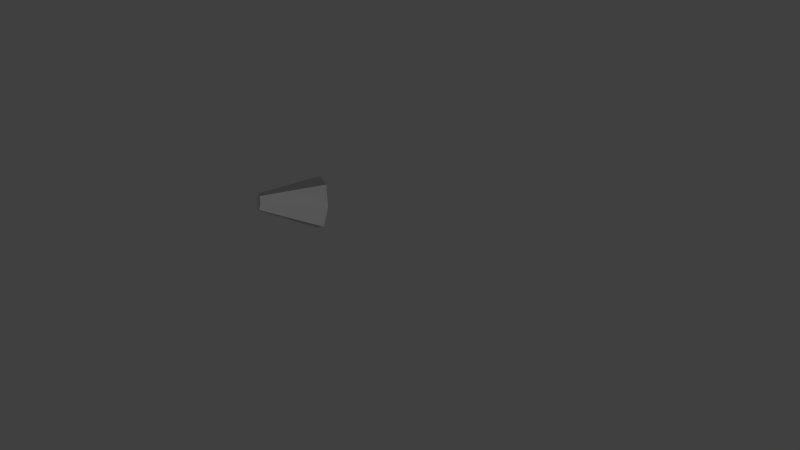 # Source: testThruster.blend  (saved by Blender 2.73.0; exported with 4.5.12 LTS)
import bpy
from mathutils import Matrix  # noqa: F401  (used for matrix-valued properties, if any)

bpy.ops.wm.read_factory_settings(use_empty=True)
scene = bpy.context.scene
scene.name = 'Scene'

# ---- collections
col_collection_1 = bpy.data.collections.new('Collection 1'); scene.collection.children.link(col_collection_1)

# ---- materials (node trees are filled in below, after node groups)
mat_thruster = bpy.data.materials.new('thruster')
mat_thruster.alpha_threshold = 0.0
mat_thruster.use_transparent_shadow = False
mat_thruster.diffuse_color = (0.2266, 0.2266, 0.2266, 1.0)
mat_thruster.roughness = 0.5
mat_thruster.specular_intensity = 0.1058

# ---- material node trees

# ---- world
world_world = bpy.data.worlds.new('World'); scene.world = world_world
world_world.color = (0.05088, 0.05088, 0.05088)
world_world.use_sun_shadow = False
world_world.sun_shadow_jitter_overblur = 0.0
world_world.cycles.sampling_method = 'MANUAL'
world_world.cycles.sample_map_resolution = 256

# ---- cameras
cam_camera = bpy.data.cameras.new('Camera')
cam_camera.clip_end = 100.0
cam_camera.lens = 35.0
cam_camera.sensor_width = 32.0
cam_camera.sensor_height = 18.0
cam_camera.ortho_scale = 7.314
cam_camera.dof.focus_distance = 0.0
cam_camera.dof.aperture_fstop = 128.0

# ---- lights
light_lamp = bpy.data.lights.new('Lamp', 'POINT')
light_lamp.transmission_factor = 0.0
light_lamp.cutoff_distance = 30.0
light_lamp.energy = 100.0
light_lamp.shadow_buffer_clip_start = 1.001
light_lamp.shadow_soft_size = 0.1
light_lamp.shadow_maximum_resolution = 0.006
light_lamp.use_absolute_resolution = True
light_lamp.cycles.use_multiple_importance_sampling = False

# ---- meshes
me_cone = bpy.data.meshes.new('Cone')
me_cone.from_pydata([(-0.0584, -0.04584, -6.638e-09), (-0.01887, 0.08966, -1.256e-08), (-0.03641, -0.04584, -0.04566), (-0.01176, 0.08966, -0.01475), (0.01299, -0.04584, -0.05693), (0.004199, 0.08966, -0.0184), (0.05261, -0.04584, -0.02534), (0.017, 0.08966, -0.008187), (0.05261, -0.04584, 0.02534), (0.017, 0.08966, 0.008187), (0.01299, -0.04584, 0.05693), (0.004199, 0.08966, 0.0184), (-0.03641, -0.04584, 0.04566), (-0.01176, 0.08966, 0.01475)], [], [(0, 1, 3, 2), (2, 3, 5, 4), (4, 5, 7, 6), (6, 7, 9, 8), (8, 9, 11, 10), (3, 1, 13, 11, 9, 7, 5), (12, 13, 1, 0), (10, 11, 13, 12), (0, 2, 4, 6, 8, 10, 12)])
_uv = me_cone.uv_layers.new(name='UVMap')
_uv.uv.foreach_set('vector', [0.2964, 1.836e-06, 0.2346, 0.5435, 0.1756, 0.5435, 0.1138, 0.0, 0.1138, 0.0, 0.1756, 0.5435, 0.1389, 0.5562, 0.0, 0.03907, 0.4103, 0.9454, 0.6099, 0.4417, 0.6666, 0.4594, 0.5857, 1.0, 0.5857, 1.0, 0.6666, 0.4594, 0.7051, 0.4583, 0.7051, 0.9965, 1.0, 0.4452, 1.0, 0.9835, 0.9614, 0.9824, 0.8806, 0.4417, 0.08312, 0.5562, 0.1292, 0.5958, 0.1292, 0.6593, 0.08312, 0.6989, 0.0256, 0.6847, 0.0, 0.6275, 0.0256, 0.5703, 0.4103, 0.03907, 0.2714, 0.5562, 0.2346, 0.5435, 0.2964, 1.836e-06, 0.8806, 0.4417, 0.9614, 0.9824, 0.9047, 1.0, 0.7051, 0.4963, 0.8103, 0.3192, 0.6675, 0.4417, 0.4895, 0.398, 0.4103, 0.2209, 0.4895, 0.04375, 0.6675, 0.0, 0.8103, 0.1226])
me_cone.materials.append(mat_thruster)
me_cone.use_remesh_preserve_volume = False
me_cone.use_remesh_preserve_attributes = False
me_cone.use_mirror_vertex_groups = False
me_cone.update()

# ---- objects
ob_obj_thruster_000 = bpy.data.objects.new('obj.thruster.000', me_cone)
ob_lamp = bpy.data.objects.new('Lamp', light_lamp)
ob_camera = bpy.data.objects.new('Camera', cam_camera)

# ---- transforms, parenting, visibility, modifiers, constraints
ob_obj_thruster_000.location = (0.0, 0.0, 0.0)
ob_obj_thruster_000.rotation_mode = 'QUATERNION'
ob_obj_thruster_000.rotation_quaternion = (1.0, 0.0, 0.0, 0.0)
ob_obj_thruster_000.lineart.crease_threshold = 0.0
ob_lamp.location = (-2.407, 1.005, 0.0469)
ob_lamp.rotation_euler = (0.6503, 0.05522, 1.866)
ob_lamp.lock_rotations_4d = False
ob_lamp.empty_display_type = 'ARROWS'
ob_lamp.color = (0.0, 0.0, 0.0, 0.0)
ob_lamp.lineart.crease_threshold = 0.0
ob_camera.location = (-1.805, 0.4897, 0.2945)
ob_camera.rotation_euler = (1.396, -0.07211, -1.94)
ob_camera.lock_rotations_4d = False
ob_camera.empty_display_type = 'ARROWS'
ob_camera.color = (0.0, 0.0, 0.0, 0.0)
ob_camera.display_type = 'WIRE'
ob_camera.lineart.crease_threshold = 0.0

# ---- collection membership
col_collection_1.objects.link(ob_obj_thruster_000)
col_collection_1.objects.link(ob_lamp)
col_collection_1.objects.link(ob_camera)

# ---- scene / render settings (as saved in the file)
scene.camera = ob_camera
scene.frame_start = 1; scene.frame_end = 250; scene.frame_set(1)
scene.render.engine = 'BLENDER_EEVEE_NEXT'
scene.render.resolution_percentage = 50
scene.render.dither_intensity = 0.0
scene.cycles.use_denoising = False
scene.cycles.samples = 10
scene.cycles.sampling_pattern = 'TABULATED_SOBOL'
scene.cycles.light_sampling_threshold = 0.0
scene.cycles.use_adaptive_sampling = False
scene.cycles.use_light_tree = False
scene.cycles.blur_glossy = 0.0
scene.cycles.pixel_filter_type = 'GAUSSIAN'
scene.cycles.sample_clamp_indirect = 0.0
scene.view_settings.view_transform = 'Standard'
bpy.context.view_layer.update()
